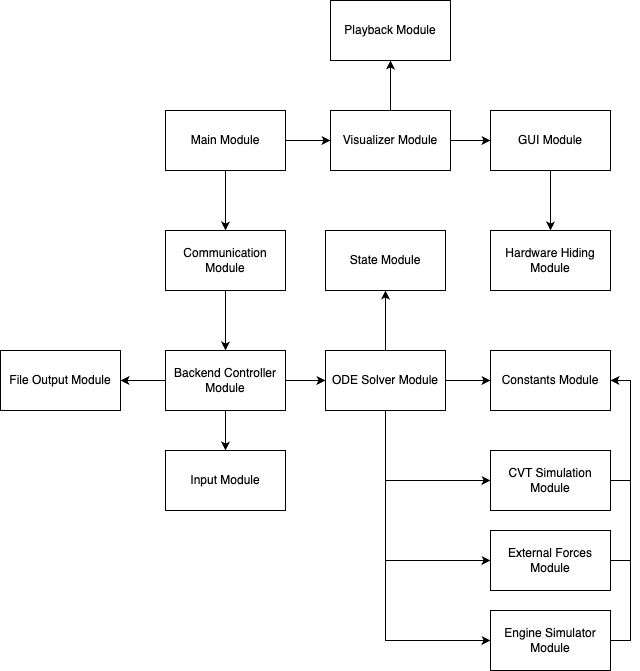

The diagram above was exported from draw.io. Its source (the exported page's mxGraphModel, read from the mxfile embedded in the PNG):
<mxGraphModel dx="1098" dy="877" grid="1" gridSize="10" guides="1" tooltips="1" connect="1" arrows="1" fold="1" page="1" pageScale="1" pageWidth="850" pageHeight="1100" math="0" shadow="0">
  <root>
    <mxCell id="0" />
    <mxCell id="1" parent="0" />
    <mxCell id="UuOGME-IIKkwFQBuL3NC-7" style="edgeStyle=orthogonalEdgeStyle;rounded=0;orthogonalLoop=1;jettySize=auto;html=1;entryX=0.5;entryY=0;entryDx=0;entryDy=0;" edge="1" parent="1" source="RyQNaUCqHARCVHS1OKtU-1" target="UuOGME-IIKkwFQBuL3NC-1">
      <mxGeometry relative="1" as="geometry">
        <mxPoint x="340" y="250" as="targetPoint" />
      </mxGeometry>
    </mxCell>
    <mxCell id="7I5WWt3WOMvoSgkUaCPr-1" style="edgeStyle=orthogonalEdgeStyle;rounded=0;orthogonalLoop=1;jettySize=auto;html=1;exitX=1;exitY=0.5;exitDx=0;exitDy=0;entryX=0;entryY=0.5;entryDx=0;entryDy=0;" edge="1" parent="1" source="RyQNaUCqHARCVHS1OKtU-1" target="7I5WWt3WOMvoSgkUaCPr-2">
      <mxGeometry relative="1" as="geometry">
        <mxPoint x="390" y="200" as="targetPoint" />
      </mxGeometry>
    </mxCell>
    <mxCell id="RyQNaUCqHARCVHS1OKtU-1" value="Main Module" style="whiteSpace=wrap;html=1;" parent="1" vertex="1">
      <mxGeometry x="275" y="140" width="120" height="60" as="geometry" />
    </mxCell>
    <mxCell id="UuOGME-IIKkwFQBuL3NC-5" style="edgeStyle=orthogonalEdgeStyle;rounded=0;orthogonalLoop=1;jettySize=auto;html=1;entryX=0.5;entryY=0;entryDx=0;entryDy=0;" edge="1" parent="1" source="UuOGME-IIKkwFQBuL3NC-1" target="UuOGME-IIKkwFQBuL3NC-2">
      <mxGeometry relative="1" as="geometry">
        <mxPoint x="330" y="390" as="targetPoint" />
      </mxGeometry>
    </mxCell>
    <mxCell id="UuOGME-IIKkwFQBuL3NC-1" value="Communication Module" style="whiteSpace=wrap;html=1;" vertex="1" parent="1">
      <mxGeometry x="275" y="260" width="120" height="60" as="geometry" />
    </mxCell>
    <mxCell id="UuOGME-IIKkwFQBuL3NC-6" style="edgeStyle=orthogonalEdgeStyle;rounded=0;orthogonalLoop=1;jettySize=auto;html=1;" edge="1" parent="1" source="UuOGME-IIKkwFQBuL3NC-2" target="UuOGME-IIKkwFQBuL3NC-3">
      <mxGeometry relative="1" as="geometry" />
    </mxCell>
    <mxCell id="UuOGME-IIKkwFQBuL3NC-21" style="edgeStyle=orthogonalEdgeStyle;rounded=0;orthogonalLoop=1;jettySize=auto;html=1;entryX=1;entryY=0.5;entryDx=0;entryDy=0;" edge="1" parent="1" source="UuOGME-IIKkwFQBuL3NC-2" target="UuOGME-IIKkwFQBuL3NC-20">
      <mxGeometry relative="1" as="geometry">
        <mxPoint x="185" y="390" as="targetPoint" />
      </mxGeometry>
    </mxCell>
    <mxCell id="Crtgum5Uhq8uMtyWVeVX-5" style="edgeStyle=orthogonalEdgeStyle;rounded=0;orthogonalLoop=1;jettySize=auto;html=1;exitX=1;exitY=0.5;exitDx=0;exitDy=0;entryX=0;entryY=0.5;entryDx=0;entryDy=0;" edge="1" parent="1" source="UuOGME-IIKkwFQBuL3NC-2" target="UuOGME-IIKkwFQBuL3NC-8">
      <mxGeometry relative="1" as="geometry" />
    </mxCell>
    <mxCell id="UuOGME-IIKkwFQBuL3NC-2" value="Backend Controller Module" style="whiteSpace=wrap;html=1;" vertex="1" parent="1">
      <mxGeometry x="275" y="380" width="120" height="60" as="geometry" />
    </mxCell>
    <mxCell id="UuOGME-IIKkwFQBuL3NC-3" value="Input Module" style="rounded=0;whiteSpace=wrap;html=1;" vertex="1" parent="1">
      <mxGeometry x="275" y="480" width="120" height="60" as="geometry" />
    </mxCell>
    <mxCell id="UuOGME-IIKkwFQBuL3NC-14" style="edgeStyle=orthogonalEdgeStyle;rounded=0;orthogonalLoop=1;jettySize=auto;html=1;entryX=0;entryY=0.5;entryDx=0;entryDy=0;" edge="1" parent="1" source="UuOGME-IIKkwFQBuL3NC-8" target="UuOGME-IIKkwFQBuL3NC-12">
      <mxGeometry relative="1" as="geometry">
        <mxPoint x="600" y="420" as="targetPoint" />
      </mxGeometry>
    </mxCell>
    <mxCell id="Crtgum5Uhq8uMtyWVeVX-6" value="" style="edgeStyle=orthogonalEdgeStyle;rounded=0;orthogonalLoop=1;jettySize=auto;html=1;entryX=0.5;entryY=1;entryDx=0;entryDy=0;" edge="1" parent="1" source="UuOGME-IIKkwFQBuL3NC-8" target="UuOGME-IIKkwFQBuL3NC-15">
      <mxGeometry relative="1" as="geometry" />
    </mxCell>
    <mxCell id="hCrpWqYK238lm5uyCozG-1" style="edgeStyle=orthogonalEdgeStyle;rounded=0;orthogonalLoop=1;jettySize=auto;html=1;entryX=0;entryY=0.5;entryDx=0;entryDy=0;" edge="1" parent="1" source="UuOGME-IIKkwFQBuL3NC-8" target="UuOGME-IIKkwFQBuL3NC-24">
      <mxGeometry relative="1" as="geometry">
        <Array as="points">
          <mxPoint x="495" y="670" />
        </Array>
      </mxGeometry>
    </mxCell>
    <mxCell id="hCrpWqYK238lm5uyCozG-2" style="edgeStyle=orthogonalEdgeStyle;rounded=0;orthogonalLoop=1;jettySize=auto;html=1;exitX=0.5;exitY=1;exitDx=0;exitDy=0;entryX=0;entryY=0.5;entryDx=0;entryDy=0;" edge="1" parent="1" source="UuOGME-IIKkwFQBuL3NC-8" target="UuOGME-IIKkwFQBuL3NC-25">
      <mxGeometry relative="1" as="geometry">
        <mxPoint x="495" y="600" as="targetPoint" />
      </mxGeometry>
    </mxCell>
    <mxCell id="hCrpWqYK238lm5uyCozG-3" style="edgeStyle=orthogonalEdgeStyle;rounded=0;orthogonalLoop=1;jettySize=auto;html=1;exitX=0.5;exitY=1;exitDx=0;exitDy=0;entryX=0;entryY=0.5;entryDx=0;entryDy=0;" edge="1" parent="1" source="UuOGME-IIKkwFQBuL3NC-8" target="UuOGME-IIKkwFQBuL3NC-26">
      <mxGeometry relative="1" as="geometry" />
    </mxCell>
    <mxCell id="UuOGME-IIKkwFQBuL3NC-8" value="ODE Solver Module" style="rounded=0;whiteSpace=wrap;html=1;" vertex="1" parent="1">
      <mxGeometry x="435" y="380" width="120" height="60" as="geometry" />
    </mxCell>
    <mxCell id="7I5WWt3WOMvoSgkUaCPr-5" style="edgeStyle=orthogonalEdgeStyle;rounded=0;orthogonalLoop=1;jettySize=auto;html=1;entryX=0.5;entryY=0;entryDx=0;entryDy=0;" edge="1" parent="1" source="7I5WWt3WOMvoSgkUaCPr-4" target="7I5WWt3WOMvoSgkUaCPr-6">
      <mxGeometry relative="1" as="geometry">
        <mxPoint x="690" y="170" as="targetPoint" />
      </mxGeometry>
    </mxCell>
    <mxCell id="UuOGME-IIKkwFQBuL3NC-23" style="edgeStyle=orthogonalEdgeStyle;rounded=0;orthogonalLoop=1;jettySize=auto;html=1;" edge="1" parent="1" source="7I5WWt3WOMvoSgkUaCPr-2" target="UuOGME-IIKkwFQBuL3NC-22">
      <mxGeometry relative="1" as="geometry" />
    </mxCell>
    <mxCell id="7I5WWt3WOMvoSgkUaCPr-2" value="Visualizer Module" style="whiteSpace=wrap;html=1;" vertex="1" parent="1">
      <mxGeometry x="440" y="140" width="120" height="60" as="geometry" />
    </mxCell>
    <mxCell id="7I5WWt3WOMvoSgkUaCPr-4" value="GUI Module" style="whiteSpace=wrap;html=1;" vertex="1" parent="1">
      <mxGeometry x="600" y="140" width="120" height="60" as="geometry" />
    </mxCell>
    <mxCell id="UuOGME-IIKkwFQBuL3NC-12" value="Constants Module" style="rounded=0;whiteSpace=wrap;html=1;" vertex="1" parent="1">
      <mxGeometry x="600" y="380" width="120" height="60" as="geometry" />
    </mxCell>
    <mxCell id="7I5WWt3WOMvoSgkUaCPr-6" value="Hardware Hiding Module" style="whiteSpace=wrap;html=1;" vertex="1" parent="1">
      <mxGeometry x="600" y="260" width="120" height="60" as="geometry" />
    </mxCell>
    <mxCell id="7I5WWt3WOMvoSgkUaCPr-3" style="edgeStyle=orthogonalEdgeStyle;rounded=0;orthogonalLoop=1;jettySize=auto;html=1;entryX=0;entryY=0.5;entryDx=0;entryDy=0;" edge="1" parent="1" source="7I5WWt3WOMvoSgkUaCPr-2" target="7I5WWt3WOMvoSgkUaCPr-4">
      <mxGeometry relative="1" as="geometry">
        <mxPoint x="520" y="190" as="targetPoint" />
        <Array as="points" />
      </mxGeometry>
    </mxCell>
    <mxCell id="UuOGME-IIKkwFQBuL3NC-15" value="State Module" style="rounded=0;whiteSpace=wrap;html=1;" vertex="1" parent="1">
      <mxGeometry x="435" y="260" width="120" height="60" as="geometry" />
    </mxCell>
    <mxCell id="UuOGME-IIKkwFQBuL3NC-20" value="File Output Module" style="whiteSpace=wrap;html=1;" vertex="1" parent="1">
      <mxGeometry x="110" y="380" width="120" height="60" as="geometry" />
    </mxCell>
    <mxCell id="UuOGME-IIKkwFQBuL3NC-22" value="Playback Module" style="rounded=0;whiteSpace=wrap;html=1;" vertex="1" parent="1">
      <mxGeometry x="440" y="30" width="120" height="60" as="geometry" />
    </mxCell>
    <mxCell id="hCrpWqYK238lm5uyCozG-4" style="edgeStyle=orthogonalEdgeStyle;rounded=0;orthogonalLoop=1;jettySize=auto;html=1;exitX=1;exitY=0.5;exitDx=0;exitDy=0;entryX=1;entryY=0.5;entryDx=0;entryDy=0;" edge="1" parent="1" source="UuOGME-IIKkwFQBuL3NC-26" target="UuOGME-IIKkwFQBuL3NC-12">
      <mxGeometry relative="1" as="geometry" />
    </mxCell>
    <mxCell id="UuOGME-IIKkwFQBuL3NC-26" value="CVT Simulation Module" style="rounded=0;whiteSpace=wrap;html=1;" vertex="1" parent="1">
      <mxGeometry x="600" y="480" width="120" height="60" as="geometry" />
    </mxCell>
    <mxCell id="hCrpWqYK238lm5uyCozG-6" style="edgeStyle=orthogonalEdgeStyle;rounded=0;orthogonalLoop=1;jettySize=auto;html=1;exitX=1;exitY=0.5;exitDx=0;exitDy=0;entryX=1;entryY=0.5;entryDx=0;entryDy=0;" edge="1" parent="1" source="UuOGME-IIKkwFQBuL3NC-24" target="UuOGME-IIKkwFQBuL3NC-12">
      <mxGeometry relative="1" as="geometry" />
    </mxCell>
    <mxCell id="UuOGME-IIKkwFQBuL3NC-24" value="Engine Simulator Module" style="rounded=0;whiteSpace=wrap;html=1;" vertex="1" parent="1">
      <mxGeometry x="600" y="640" width="120" height="60" as="geometry" />
    </mxCell>
    <mxCell id="hCrpWqYK238lm5uyCozG-5" style="edgeStyle=orthogonalEdgeStyle;rounded=0;orthogonalLoop=1;jettySize=auto;html=1;exitX=1;exitY=0.5;exitDx=0;exitDy=0;entryX=1;entryY=0.5;entryDx=0;entryDy=0;" edge="1" parent="1" source="UuOGME-IIKkwFQBuL3NC-25" target="UuOGME-IIKkwFQBuL3NC-12">
      <mxGeometry relative="1" as="geometry" />
    </mxCell>
    <mxCell id="UuOGME-IIKkwFQBuL3NC-25" value="External Forces Module" style="rounded=0;whiteSpace=wrap;html=1;" vertex="1" parent="1">
      <mxGeometry x="600" y="560" width="120" height="60" as="geometry" />
    </mxCell>
  </root>
</mxGraphModel>